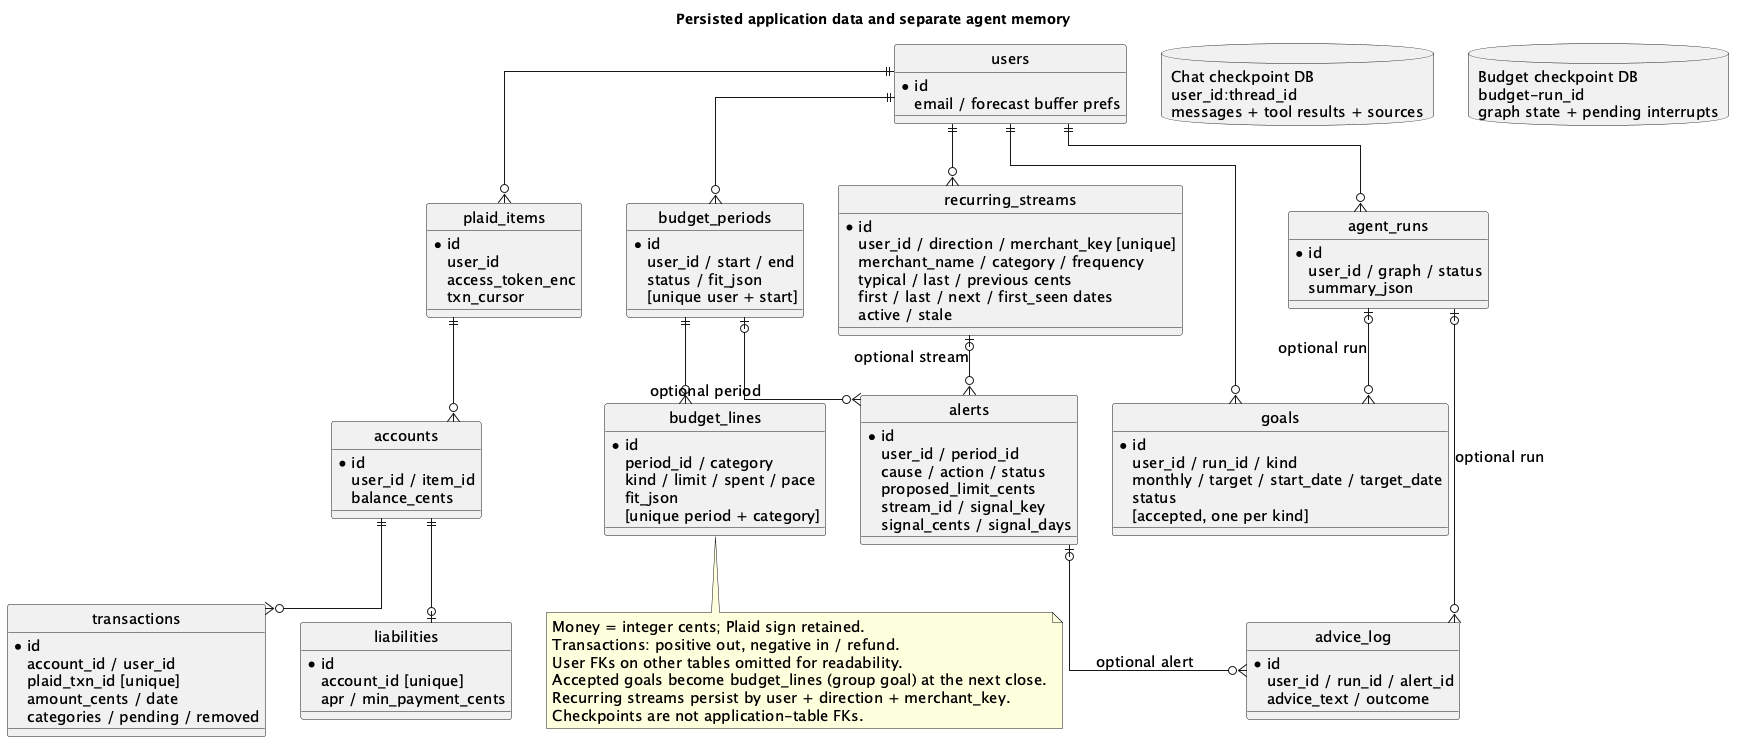

The diagram above was rendered by PlantUML. Its source (embedded in the PNG):
@startuml
allowmixing
title Persisted application data and separate agent memory
hide circle
skinparam shadowing false
skinparam defaultFontName SansSerif
skinparam defaultFontSize 15
skinparam linetype ortho
entity users {
  * id
  email / forecast buffer prefs
}
entity plaid_items {
  * id
  user_id
  access_token_enc
  txn_cursor
}
entity accounts {
  * id
  user_id / item_id
  balance_cents
}
entity transactions {
  * id
  account_id / user_id
  plaid_txn_id [unique]
  amount_cents / date
  categories / pending / removed
}
entity liabilities {
  * id
  account_id [unique]
  apr / min_payment_cents
}
entity budget_periods {
  * id
  user_id / start / end
  status / fit_json
  [unique user + start]
}
entity budget_lines {
  * id
  period_id / category
  kind / limit / spent / pace
  fit_json
  [unique period + category]
}
entity goals {
  * id
  user_id / run_id / kind
  monthly / target / start_date / target_date
  status
  [accepted, one per kind]
}
entity alerts {
  * id
  user_id / period_id
  cause / action / status
  proposed_limit_cents
  stream_id / signal_key
  signal_cents / signal_days
}
entity recurring_streams {
  * id
  user_id / direction / merchant_key [unique]
  merchant_name / category / frequency
  typical / last / previous cents
  first / last / next / first_seen dates
  active / stale
}
entity advice_log {
  * id
  user_id / run_id / alert_id
  advice_text / outcome
}
entity agent_runs {
  * id
  user_id / graph / status
  summary_json
}
database "Chat checkpoint DB\nuser_id:thread_id\nmessages + tool results + sources" as chat
database "Budget checkpoint DB\nbudget-run_id\ngraph state + pending interrupts" as budget
users ||--o{ plaid_items
plaid_items ||--o{ accounts
accounts ||--o{ transactions
accounts ||--o| liabilities
users ||--o{ budget_periods
budget_periods ||--o{ budget_lines
budget_periods |o--o{ alerts : optional period
users ||--o{ agent_runs
users ||--o{ recurring_streams
recurring_streams |o--o{ alerts : optional stream
users ||--o{ goals
agent_runs |o--o{ goals : optional run
agent_runs |o--o{ advice_log : optional run
alerts |o--o{ advice_log : optional alert
note bottom of budget_lines
Money = integer cents; Plaid sign retained.
Transactions: positive out, negative in / refund.
User FKs on other tables omitted for readability.
Accepted goals become budget_lines (group goal) at the next close.
Recurring streams persist by user + direction + merchant_key.
Checkpoints are not application-table FKs.
end note
@enduml